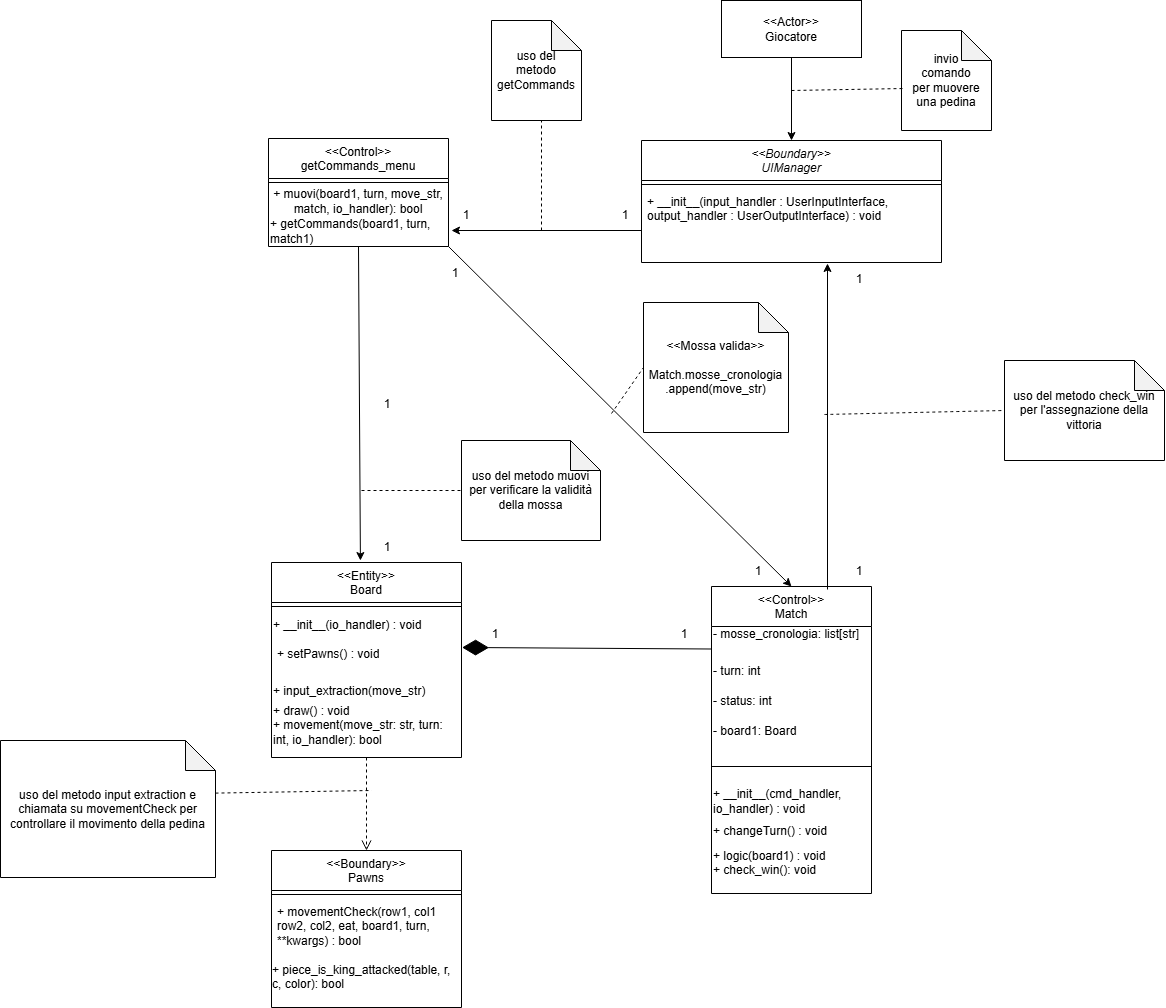

The diagram above was exported from draw.io. Its source (the exported page's mxGraphModel, read from the mxfile embedded in the PNG):
<mxGraphModel dx="1796" dy="517" grid="0" gridSize="10" guides="1" tooltips="1" connect="1" arrows="1" fold="1" page="1" pageScale="1" pageWidth="827" pageHeight="1169" math="0" shadow="0">
  <root>
    <mxCell id="WIyWlLk6GJQsqaUBKTNV-0" />
    <mxCell id="WIyWlLk6GJQsqaUBKTNV-1" parent="WIyWlLk6GJQsqaUBKTNV-0" />
    <mxCell id="5BO02HPDugy8I4rQ31Ot-46" value="&lt;div&gt;&amp;lt;&amp;lt;Control&amp;gt;&amp;gt;&lt;/div&gt;getCommands_menu" style="swimlane;fontStyle=0;align=center;verticalAlign=top;childLayout=stackLayout;horizontal=1;startSize=40;horizontalStack=0;resizeParent=1;resizeParentMax=0;resizeLast=0;collapsible=1;marginBottom=0;whiteSpace=wrap;html=1;" parent="WIyWlLk6GJQsqaUBKTNV-1" vertex="1">
      <mxGeometry x="87" y="148" width="180" height="108" as="geometry" />
    </mxCell>
    <mxCell id="5BO02HPDugy8I4rQ31Ot-48" value="" style="line;strokeWidth=1;fillColor=none;align=left;verticalAlign=middle;spacingTop=-1;spacingLeft=3;spacingRight=3;rotatable=0;labelPosition=right;points=[];portConstraint=eastwest;strokeColor=inherit;" parent="5BO02HPDugy8I4rQ31Ot-46" vertex="1">
      <mxGeometry y="40" width="180" height="8" as="geometry" />
    </mxCell>
    <mxCell id="5BO02HPDugy8I4rQ31Ot-53" value="+ muovi(board1, turn, move_str, match, io_handler): bool" style="text;strokeColor=none;align=center;fillColor=none;html=1;verticalAlign=middle;whiteSpace=wrap;rounded=0;" parent="5BO02HPDugy8I4rQ31Ot-46" vertex="1">
      <mxGeometry y="48" width="180" height="30" as="geometry" />
    </mxCell>
    <mxCell id="4IjgsoYQQscQNRqImYD_-0" value="+ getCommands(board1, turn, match1)" style="text;strokeColor=none;align=left;fillColor=none;html=1;verticalAlign=middle;whiteSpace=wrap;rounded=0;" parent="5BO02HPDugy8I4rQ31Ot-46" vertex="1">
      <mxGeometry y="78" width="180" height="30" as="geometry" />
    </mxCell>
    <mxCell id="KG3buFQoLCop7fFVX8M2-32" value="&lt;&lt;Boundary&gt;&gt;&#10;UIManager" style="swimlane;fontStyle=2;align=center;verticalAlign=top;childLayout=stackLayout;horizontal=1;startSize=40;horizontalStack=0;resizeParent=1;resizeLast=0;collapsible=1;marginBottom=0;rounded=0;shadow=0;strokeWidth=1;fontSize=12;" parent="WIyWlLk6GJQsqaUBKTNV-1" vertex="1">
      <mxGeometry x="460" y="150" width="300" height="122" as="geometry">
        <mxRectangle x="80" y="20" width="160" height="26" as="alternateBounds" />
      </mxGeometry>
    </mxCell>
    <mxCell id="KG3buFQoLCop7fFVX8M2-71" value="" style="endArrow=classic;html=1;rounded=0;entryX=0;entryY=1;entryDx=0;entryDy=0;" parent="KG3buFQoLCop7fFVX8M2-32" target="KG3buFQoLCop7fFVX8M2-51" edge="1">
      <mxGeometry width="50" height="50" relative="1" as="geometry">
        <mxPoint y="90" as="sourcePoint" />
        <mxPoint x="50" y="40" as="targetPoint" />
      </mxGeometry>
    </mxCell>
    <mxCell id="KG3buFQoLCop7fFVX8M2-33" value="" style="line;html=1;strokeWidth=1;align=left;verticalAlign=middle;spacingTop=-1;spacingLeft=3;spacingRight=3;rotatable=0;labelPosition=right;points=[];portConstraint=eastwest;" parent="KG3buFQoLCop7fFVX8M2-32" vertex="1">
      <mxGeometry y="40" width="300" height="8" as="geometry" />
    </mxCell>
    <mxCell id="KG3buFQoLCop7fFVX8M2-34" value="+ __init__(input_handler : UserInputInterface, &#10;output_handler : UserOutputInterface) : void" style="text;align=left;verticalAlign=top;spacingLeft=4;spacingRight=4;overflow=hidden;rotatable=0;points=[[0,0.5],[1,0.5]];portConstraint=eastwest;labelBackgroundColor=#FFFFFF;" parent="KG3buFQoLCop7fFVX8M2-32" vertex="1">
      <mxGeometry y="48" width="300" height="42" as="geometry" />
    </mxCell>
    <mxCell id="KG3buFQoLCop7fFVX8M2-41" value="&lt;&lt;Control&gt;&gt;&#10;Match" style="swimlane;fontStyle=0;align=center;verticalAlign=top;childLayout=stackLayout;horizontal=1;startSize=40;horizontalStack=0;resizeParent=1;resizeLast=0;collapsible=1;marginBottom=0;rounded=0;shadow=0;strokeWidth=1;fontSize=12;" parent="WIyWlLk6GJQsqaUBKTNV-1" vertex="1">
      <mxGeometry x="530" y="596" width="160" height="307" as="geometry">
        <mxRectangle x="340" y="380" width="170" height="26" as="alternateBounds" />
      </mxGeometry>
    </mxCell>
    <mxCell id="jxlIOeD12MDqe0bZP1vO-15" value="&lt;div&gt;- mosse_cronologia: list[str]&lt;/div&gt;&lt;div&gt;&lt;br&gt;&lt;/div&gt;" style="text;strokeColor=none;align=left;fillColor=none;html=1;verticalAlign=middle;whiteSpace=wrap;rounded=0;" parent="KG3buFQoLCop7fFVX8M2-41" vertex="1">
      <mxGeometry y="40" width="160" height="30" as="geometry" />
    </mxCell>
    <mxCell id="jxlIOeD12MDqe0bZP1vO-16" value="- turn: int" style="text;strokeColor=none;align=left;fillColor=none;html=1;verticalAlign=middle;whiteSpace=wrap;rounded=0;" parent="KG3buFQoLCop7fFVX8M2-41" vertex="1">
      <mxGeometry y="70" width="160" height="30" as="geometry" />
    </mxCell>
    <mxCell id="jxlIOeD12MDqe0bZP1vO-17" value="- status: int" style="text;strokeColor=none;align=left;fillColor=none;html=1;verticalAlign=middle;whiteSpace=wrap;rounded=0;" parent="KG3buFQoLCop7fFVX8M2-41" vertex="1">
      <mxGeometry y="100" width="160" height="30" as="geometry" />
    </mxCell>
    <mxCell id="jxlIOeD12MDqe0bZP1vO-18" value="- board1: Board" style="text;strokeColor=none;align=left;fillColor=none;html=1;verticalAlign=middle;whiteSpace=wrap;rounded=0;" parent="KG3buFQoLCop7fFVX8M2-41" vertex="1">
      <mxGeometry y="130" width="160" height="30" as="geometry" />
    </mxCell>
    <mxCell id="KG3buFQoLCop7fFVX8M2-42" value="" style="line;html=1;strokeWidth=1;align=left;verticalAlign=middle;spacingTop=-1;spacingLeft=3;spacingRight=3;rotatable=0;labelPosition=right;points=[];portConstraint=eastwest;" parent="KG3buFQoLCop7fFVX8M2-41" vertex="1">
      <mxGeometry y="160" width="160" height="40" as="geometry" />
    </mxCell>
    <mxCell id="KG3buFQoLCop7fFVX8M2-43" value="+ __init__(cmd_handler, io_handler) : void" style="text;strokeColor=none;align=left;fillColor=none;html=1;verticalAlign=middle;whiteSpace=wrap;rounded=0;" parent="KG3buFQoLCop7fFVX8M2-41" vertex="1">
      <mxGeometry y="200" width="160" height="30" as="geometry" />
    </mxCell>
    <mxCell id="KG3buFQoLCop7fFVX8M2-44" value="+ changeTurn() : void" style="text;strokeColor=none;align=left;fillColor=none;html=1;verticalAlign=middle;whiteSpace=wrap;rounded=0;" parent="KG3buFQoLCop7fFVX8M2-41" vertex="1">
      <mxGeometry y="230" width="160" height="30" as="geometry" />
    </mxCell>
    <mxCell id="KG3buFQoLCop7fFVX8M2-45" value="+ logic(board1) : void&lt;div&gt;&lt;div&gt;+ check_win(): void&lt;/div&gt;&lt;/div&gt;&lt;div&gt;&lt;br&gt;&lt;/div&gt;" style="text;strokeColor=none;align=left;fillColor=none;html=1;verticalAlign=middle;whiteSpace=wrap;rounded=0;" parent="KG3buFQoLCop7fFVX8M2-41" vertex="1">
      <mxGeometry y="260" width="160" height="47" as="geometry" />
    </mxCell>
    <mxCell id="KG3buFQoLCop7fFVX8M2-46" value="&lt;div&gt;&lt;span style=&quot;font-weight: normal;&quot;&gt;&lt;font&gt;&amp;lt;&amp;lt;Entity&amp;gt;&amp;gt;&lt;/font&gt;&lt;/span&gt;&lt;/div&gt;&lt;span style=&quot;font-weight: 400;&quot;&gt;Board&lt;/span&gt;" style="swimlane;fontStyle=1;align=center;verticalAlign=top;childLayout=stackLayout;horizontal=1;startSize=40;horizontalStack=0;resizeParent=1;resizeParentMax=0;resizeLast=0;collapsible=1;marginBottom=0;whiteSpace=wrap;html=1;" parent="WIyWlLk6GJQsqaUBKTNV-1" vertex="1">
      <mxGeometry x="90" y="572" width="190" height="195" as="geometry" />
    </mxCell>
    <mxCell id="KG3buFQoLCop7fFVX8M2-47" value="" style="line;strokeWidth=1;fillColor=none;align=left;verticalAlign=middle;spacingTop=-1;spacingLeft=3;spacingRight=3;rotatable=0;labelPosition=right;points=[];portConstraint=eastwest;strokeColor=inherit;" parent="KG3buFQoLCop7fFVX8M2-46" vertex="1">
      <mxGeometry y="40" width="190" height="8" as="geometry" />
    </mxCell>
    <mxCell id="KG3buFQoLCop7fFVX8M2-48" value="+ __init__(io_handler) : void" style="text;strokeColor=none;align=left;fillColor=none;html=1;verticalAlign=middle;whiteSpace=wrap;rounded=0;" parent="KG3buFQoLCop7fFVX8M2-46" vertex="1">
      <mxGeometry y="48" width="190" height="30" as="geometry" />
    </mxCell>
    <mxCell id="KG3buFQoLCop7fFVX8M2-49" value="+ setPawns() : void" style="text;strokeColor=none;fillColor=none;align=left;verticalAlign=top;spacingLeft=4;spacingRight=4;overflow=hidden;rotatable=0;points=[[0,0.5],[1,0.5]];portConstraint=eastwest;whiteSpace=wrap;html=1;" parent="KG3buFQoLCop7fFVX8M2-46" vertex="1">
      <mxGeometry y="78" width="190" height="36" as="geometry" />
    </mxCell>
    <mxCell id="4IjgsoYQQscQNRqImYD_-1" value="+ input_extraction(move_str)" style="text;strokeColor=none;align=left;fillColor=none;html=1;verticalAlign=middle;whiteSpace=wrap;rounded=0;" parent="KG3buFQoLCop7fFVX8M2-46" vertex="1">
      <mxGeometry y="114" width="190" height="30" as="geometry" />
    </mxCell>
    <mxCell id="KG3buFQoLCop7fFVX8M2-50" value="+ draw() : void&lt;div&gt;&lt;div&gt;+ movement(move_str: str, turn: int, io_handler): bool&lt;/div&gt;&lt;/div&gt;&lt;div&gt;&lt;br&gt;&lt;/div&gt;" style="text;strokeColor=none;align=left;fillColor=none;html=1;verticalAlign=middle;whiteSpace=wrap;rounded=0;" parent="KG3buFQoLCop7fFVX8M2-46" vertex="1">
      <mxGeometry y="144" width="190" height="51" as="geometry" />
    </mxCell>
    <mxCell id="KG3buFQoLCop7fFVX8M2-51" value="1" style="text;strokeColor=none;align=center;fillColor=none;html=1;verticalAlign=middle;whiteSpace=wrap;rounded=0;" parent="WIyWlLk6GJQsqaUBKTNV-1" vertex="1">
      <mxGeometry x="270" y="210" width="30" height="30" as="geometry" />
    </mxCell>
    <mxCell id="KG3buFQoLCop7fFVX8M2-52" value="1" style="text;strokeColor=none;align=center;fillColor=none;html=1;verticalAlign=middle;whiteSpace=wrap;rounded=0;" parent="WIyWlLk6GJQsqaUBKTNV-1" vertex="1">
      <mxGeometry x="424" y="210" width="40" height="30" as="geometry" />
    </mxCell>
    <mxCell id="KG3buFQoLCop7fFVX8M2-62" value="" style="endArrow=classic;html=1;rounded=0;entryX=0.5;entryY=0;entryDx=0;entryDy=0;exitX=0.5;exitY=1;exitDx=0;exitDy=0;" parent="WIyWlLk6GJQsqaUBKTNV-1" source="KG3buFQoLCop7fFVX8M2-66" target="KG3buFQoLCop7fFVX8M2-32" edge="1">
      <mxGeometry width="50" height="50" relative="1" as="geometry">
        <mxPoint x="590" y="67" as="sourcePoint" />
        <mxPoint x="640" y="20" as="targetPoint" />
      </mxGeometry>
    </mxCell>
    <mxCell id="KG3buFQoLCop7fFVX8M2-66" value="&amp;lt;&amp;lt;Actor&amp;gt;&amp;gt;&lt;div&gt;Giocatore&lt;/div&gt;" style="rounded=0;whiteSpace=wrap;html=1;" parent="WIyWlLk6GJQsqaUBKTNV-1" vertex="1">
      <mxGeometry x="540" y="10" width="140" height="57" as="geometry" />
    </mxCell>
    <mxCell id="KG3buFQoLCop7fFVX8M2-74" value="&lt;div&gt;&lt;span style=&quot;font-weight: normal;&quot;&gt;&amp;lt;&amp;lt;Boundary&amp;gt;&amp;gt;&lt;/span&gt;&lt;/div&gt;&lt;span style=&quot;font-weight: 400;&quot;&gt;Pawns&lt;/span&gt;" style="swimlane;fontStyle=1;align=center;verticalAlign=top;childLayout=stackLayout;horizontal=1;startSize=40;horizontalStack=0;resizeParent=1;resizeParentMax=0;resizeLast=0;collapsible=1;marginBottom=0;whiteSpace=wrap;html=1;" parent="WIyWlLk6GJQsqaUBKTNV-1" vertex="1">
      <mxGeometry x="90" y="860" width="190" height="157" as="geometry" />
    </mxCell>
    <mxCell id="KG3buFQoLCop7fFVX8M2-76" value="" style="line;strokeWidth=1;fillColor=none;align=left;verticalAlign=middle;spacingTop=-1;spacingLeft=3;spacingRight=3;rotatable=0;labelPosition=right;points=[];portConstraint=eastwest;strokeColor=inherit;" parent="KG3buFQoLCop7fFVX8M2-74" vertex="1">
      <mxGeometry y="40" width="190" height="8" as="geometry" />
    </mxCell>
    <mxCell id="KG3buFQoLCop7fFVX8M2-77" value="+ movementCheck(row1, col1&lt;div&gt;row2, col2, eat, board1, turn,&lt;/div&gt;&lt;div&gt;**kwargs) : bool&lt;br&gt;&lt;div&gt;&lt;br&gt;&lt;/div&gt;&lt;/div&gt;" style="text;strokeColor=none;fillColor=none;align=left;verticalAlign=top;spacingLeft=4;spacingRight=4;overflow=hidden;rotatable=0;points=[[0,0.5],[1,0.5]];portConstraint=eastwest;whiteSpace=wrap;html=1;" parent="KG3buFQoLCop7fFVX8M2-74" vertex="1">
      <mxGeometry y="48" width="190" height="62" as="geometry" />
    </mxCell>
    <mxCell id="KAkdWWGL2bVBzu0Vo0z1-0" value="&lt;div style=&quot;text-align: left;&quot;&gt;+ piece_is_king_attacked(table, r, c, color): bool&lt;/div&gt;&lt;div style=&quot;text-align: left;&quot;&gt;&lt;span style=&quot;background-color: transparent;&quot;&gt;&lt;br&gt;&lt;/span&gt;&lt;/div&gt;" style="text;strokeColor=none;align=center;fillColor=none;html=1;verticalAlign=middle;whiteSpace=wrap;rounded=0;" vertex="1" parent="KG3buFQoLCop7fFVX8M2-74">
      <mxGeometry y="110" width="190" height="47" as="geometry" />
    </mxCell>
    <mxCell id="KG3buFQoLCop7fFVX8M2-93" value="" style="html=1;verticalAlign=bottom;endArrow=open;dashed=1;endSize=8;curved=0;rounded=0;exitX=0.5;exitY=1;exitDx=0;exitDy=0;" parent="WIyWlLk6GJQsqaUBKTNV-1" source="KG3buFQoLCop7fFVX8M2-50" edge="1">
      <mxGeometry relative="1" as="geometry">
        <mxPoint x="180" y="750" as="sourcePoint" />
        <mxPoint x="185" y="860" as="targetPoint" />
      </mxGeometry>
    </mxCell>
    <mxCell id="YF87E94iayvSFNfF0MPE-2" value="1" style="text;strokeColor=none;align=center;fillColor=none;html=1;verticalAlign=middle;whiteSpace=wrap;rounded=0;" parent="WIyWlLk6GJQsqaUBKTNV-1" vertex="1">
      <mxGeometry x="176" y="399" width="60" height="30" as="geometry" />
    </mxCell>
    <mxCell id="YF87E94iayvSFNfF0MPE-3" value="1" style="text;strokeColor=none;align=center;fillColor=none;html=1;verticalAlign=middle;whiteSpace=wrap;rounded=0;" parent="WIyWlLk6GJQsqaUBKTNV-1" vertex="1">
      <mxGeometry x="176" y="542" width="60" height="30" as="geometry" />
    </mxCell>
    <mxCell id="jxlIOeD12MDqe0bZP1vO-0" value="invio&lt;div&gt;comando&lt;/div&gt;&lt;div&gt;per muovere&lt;/div&gt;&lt;div&gt;una pedina&lt;/div&gt;" style="shape=note;whiteSpace=wrap;html=1;backgroundOutline=1;darkOpacity=0.05;" parent="WIyWlLk6GJQsqaUBKTNV-1" vertex="1">
      <mxGeometry x="720" y="40" width="90" height="100" as="geometry" />
    </mxCell>
    <mxCell id="jxlIOeD12MDqe0bZP1vO-1" value="" style="endArrow=none;dashed=1;html=1;rounded=0;entryX=0.038;entryY=0.58;entryDx=0;entryDy=0;entryPerimeter=0;" parent="WIyWlLk6GJQsqaUBKTNV-1" target="jxlIOeD12MDqe0bZP1vO-0" edge="1">
      <mxGeometry width="50" height="50" relative="1" as="geometry">
        <mxPoint x="610" y="100" as="sourcePoint" />
        <mxPoint x="720" y="90" as="targetPoint" />
      </mxGeometry>
    </mxCell>
    <mxCell id="jxlIOeD12MDqe0bZP1vO-2" value="" style="endArrow=none;dashed=1;html=1;rounded=0;" parent="WIyWlLk6GJQsqaUBKTNV-1" edge="1">
      <mxGeometry width="50" height="50" relative="1" as="geometry">
        <mxPoint x="360" y="240" as="sourcePoint" />
        <mxPoint x="360" y="130" as="targetPoint" />
      </mxGeometry>
    </mxCell>
    <mxCell id="jxlIOeD12MDqe0bZP1vO-3" value="uso del&lt;div&gt;metodo&lt;/div&gt;&lt;div&gt;getCommands&lt;/div&gt;" style="shape=note;whiteSpace=wrap;html=1;backgroundOutline=1;darkOpacity=0.05;" parent="WIyWlLk6GJQsqaUBKTNV-1" vertex="1">
      <mxGeometry x="310" y="30" width="90" height="100" as="geometry" />
    </mxCell>
    <mxCell id="jxlIOeD12MDqe0bZP1vO-4" value="uso del metodo muovi per verificare la validità&lt;div&gt;della mossa&lt;/div&gt;" style="shape=note;whiteSpace=wrap;html=1;backgroundOutline=1;darkOpacity=0.05;" parent="WIyWlLk6GJQsqaUBKTNV-1" vertex="1">
      <mxGeometry x="280" y="450" width="139" height="100" as="geometry" />
    </mxCell>
    <mxCell id="jxlIOeD12MDqe0bZP1vO-5" value="" style="endArrow=none;dashed=1;html=1;rounded=0;" parent="WIyWlLk6GJQsqaUBKTNV-1" edge="1">
      <mxGeometry width="50" height="50" relative="1" as="geometry">
        <mxPoint x="180" y="500" as="sourcePoint" />
        <mxPoint x="280" y="500" as="targetPoint" />
      </mxGeometry>
    </mxCell>
    <mxCell id="jxlIOeD12MDqe0bZP1vO-8" value="uso del metodo input extraction e chiamata su movementCheck per controllare il movimento della pedina" style="shape=note;whiteSpace=wrap;html=1;backgroundOutline=1;darkOpacity=0.05;" parent="WIyWlLk6GJQsqaUBKTNV-1" vertex="1">
      <mxGeometry x="-181" y="750" width="215" height="137" as="geometry" />
    </mxCell>
    <mxCell id="jxlIOeD12MDqe0bZP1vO-9" value="" style="endArrow=none;dashed=1;html=1;rounded=0;exitX=1;exitY=0.384;exitDx=0;exitDy=0;exitPerimeter=0;" parent="WIyWlLk6GJQsqaUBKTNV-1" edge="1" source="jxlIOeD12MDqe0bZP1vO-8">
      <mxGeometry width="50" height="50" relative="1" as="geometry">
        <mxPoint x="90" y="800" as="sourcePoint" />
        <mxPoint x="190" y="800" as="targetPoint" />
      </mxGeometry>
    </mxCell>
    <mxCell id="jxlIOeD12MDqe0bZP1vO-20" value="" style="endArrow=classic;html=1;rounded=0;entryX=0.5;entryY=0;entryDx=0;entryDy=0;exitX=1;exitY=1;exitDx=0;exitDy=0;" parent="WIyWlLk6GJQsqaUBKTNV-1" target="KG3buFQoLCop7fFVX8M2-41" edge="1" source="4IjgsoYQQscQNRqImYD_-0">
      <mxGeometry width="50" height="50" relative="1" as="geometry">
        <mxPoint x="270" y="360" as="sourcePoint" />
        <mxPoint x="320" y="310" as="targetPoint" />
      </mxGeometry>
    </mxCell>
    <mxCell id="jxlIOeD12MDqe0bZP1vO-23" value="" style="endArrow=none;dashed=1;html=1;rounded=0;entryX=0;entryY=0.5;entryDx=0;entryDy=0;entryPerimeter=0;" parent="WIyWlLk6GJQsqaUBKTNV-1" target="jxlIOeD12MDqe0bZP1vO-24" edge="1">
      <mxGeometry width="50" height="50" relative="1" as="geometry">
        <mxPoint x="430" y="423" as="sourcePoint" />
        <mxPoint x="560" y="440" as="targetPoint" />
      </mxGeometry>
    </mxCell>
    <mxCell id="jxlIOeD12MDqe0bZP1vO-24" value="&amp;lt;&amp;lt;Mossa valida&amp;gt;&amp;gt;&lt;div&gt;&lt;br&gt;&lt;div&gt;Match.mosse_cronologia&lt;/div&gt;&lt;div&gt;.append(move_str)&lt;/div&gt;&lt;/div&gt;" style="shape=note;whiteSpace=wrap;html=1;backgroundOutline=1;darkOpacity=0.05;size=30;" parent="WIyWlLk6GJQsqaUBKTNV-1" vertex="1">
      <mxGeometry x="462" y="312" width="145" height="130" as="geometry" />
    </mxCell>
    <mxCell id="KG3buFQoLCop7fFVX8M2-79" value="" style="endArrow=classic;html=1;rounded=0;entryX=0.468;entryY=-0.01;entryDx=0;entryDy=0;entryPerimeter=0;exitX=0.5;exitY=1;exitDx=0;exitDy=0;" parent="WIyWlLk6GJQsqaUBKTNV-1" source="4IjgsoYQQscQNRqImYD_-0" target="KG3buFQoLCop7fFVX8M2-46" edge="1">
      <mxGeometry width="50" height="50" relative="1" as="geometry">
        <mxPoint x="180" y="371" as="sourcePoint" />
        <mxPoint x="180" y="411" as="targetPoint" />
      </mxGeometry>
    </mxCell>
    <mxCell id="4IjgsoYQQscQNRqImYD_-4" value="1" style="text;strokeColor=none;align=center;fillColor=none;html=1;verticalAlign=middle;whiteSpace=wrap;rounded=0;" parent="WIyWlLk6GJQsqaUBKTNV-1" vertex="1">
      <mxGeometry x="244" y="268" width="60" height="30" as="geometry" />
    </mxCell>
    <mxCell id="4IjgsoYQQscQNRqImYD_-5" value="1" style="text;strokeColor=none;align=center;fillColor=none;html=1;verticalAlign=middle;whiteSpace=wrap;rounded=0;" parent="WIyWlLk6GJQsqaUBKTNV-1" vertex="1">
      <mxGeometry x="547" y="566" width="60" height="30" as="geometry" />
    </mxCell>
    <mxCell id="4IjgsoYQQscQNRqImYD_-12" value="" style="endArrow=diamondThin;endFill=1;endSize=24;html=1;rounded=0;exitX=0;exitY=0.75;exitDx=0;exitDy=0;entryX=1.003;entryY=0.194;entryDx=0;entryDy=0;entryPerimeter=0;" parent="WIyWlLk6GJQsqaUBKTNV-1" source="jxlIOeD12MDqe0bZP1vO-15" target="KG3buFQoLCop7fFVX8M2-49" edge="1">
      <mxGeometry width="160" relative="1" as="geometry">
        <mxPoint x="124" y="658.52" as="sourcePoint" />
        <mxPoint x="284" y="658.52" as="targetPoint" />
      </mxGeometry>
    </mxCell>
    <mxCell id="4IjgsoYQQscQNRqImYD_-14" value="1" style="text;strokeColor=none;align=center;fillColor=none;html=1;verticalAlign=middle;whiteSpace=wrap;rounded=0;" parent="WIyWlLk6GJQsqaUBKTNV-1" vertex="1">
      <mxGeometry x="473" y="629" width="60" height="30" as="geometry" />
    </mxCell>
    <mxCell id="4IjgsoYQQscQNRqImYD_-15" value="1" style="text;strokeColor=none;align=center;fillColor=none;html=1;verticalAlign=middle;whiteSpace=wrap;rounded=0;" parent="WIyWlLk6GJQsqaUBKTNV-1" vertex="1">
      <mxGeometry x="284" y="629" width="60" height="30" as="geometry" />
    </mxCell>
    <mxCell id="5aIfk0ybcDPX6uTqiD_A-2" value="" style="endArrow=none;dashed=1;html=1;rounded=0;fontSize=12;startSize=8;endSize=8;curved=1;entryX=0;entryY=0.5;entryDx=0;entryDy=0;entryPerimeter=0;" parent="WIyWlLk6GJQsqaUBKTNV-1" edge="1" target="5aIfk0ybcDPX6uTqiD_A-3">
      <mxGeometry width="50" height="50" relative="1" as="geometry">
        <mxPoint x="643" y="424" as="sourcePoint" />
        <mxPoint x="816" y="553" as="targetPoint" />
      </mxGeometry>
    </mxCell>
    <mxCell id="5aIfk0ybcDPX6uTqiD_A-3" value="uso del metodo check_win per l'assegnazione della vittoria" style="shape=note;whiteSpace=wrap;html=1;backgroundOutline=1;darkOpacity=0.05;" parent="WIyWlLk6GJQsqaUBKTNV-1" vertex="1">
      <mxGeometry x="823" y="370" width="160" height="100" as="geometry" />
    </mxCell>
    <mxCell id="KAkdWWGL2bVBzu0Vo0z1-1" value="" style="endArrow=classic;html=1;rounded=0;" edge="1" parent="WIyWlLk6GJQsqaUBKTNV-1">
      <mxGeometry width="50" height="50" relative="1" as="geometry">
        <mxPoint x="646" y="599" as="sourcePoint" />
        <mxPoint x="646" y="273" as="targetPoint" />
      </mxGeometry>
    </mxCell>
    <mxCell id="KAkdWWGL2bVBzu0Vo0z1-2" value="1" style="text;strokeColor=none;align=center;fillColor=none;html=1;verticalAlign=middle;whiteSpace=wrap;rounded=0;" vertex="1" parent="WIyWlLk6GJQsqaUBKTNV-1">
      <mxGeometry x="648" y="274" width="60" height="30" as="geometry" />
    </mxCell>
    <mxCell id="KAkdWWGL2bVBzu0Vo0z1-3" value="1" style="text;strokeColor=none;align=center;fillColor=none;html=1;verticalAlign=middle;whiteSpace=wrap;rounded=0;" vertex="1" parent="WIyWlLk6GJQsqaUBKTNV-1">
      <mxGeometry x="648" y="566" width="60" height="30" as="geometry" />
    </mxCell>
  </root>
</mxGraphModel>